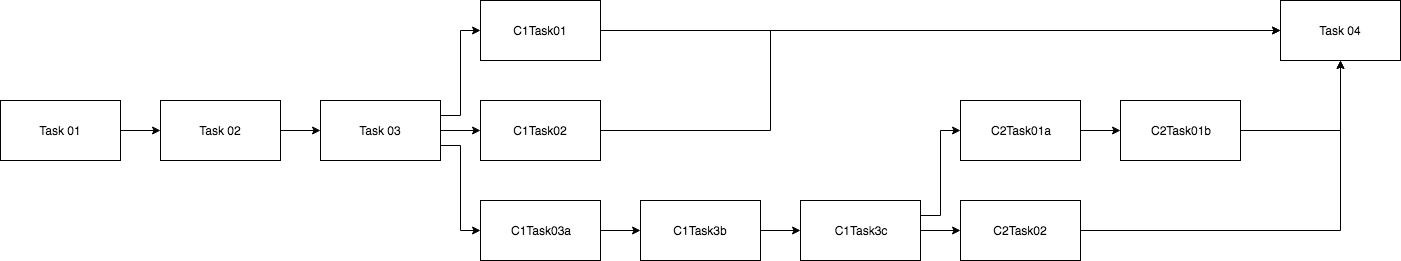

The diagram above was exported from draw.io. Its source (the exported page's mxGraphModel, read from the mxfile embedded in the PNG):
<mxGraphModel dx="1190" dy="744" grid="1" gridSize="10" guides="1" tooltips="1" connect="1" arrows="1" fold="1" page="1" pageScale="1" pageWidth="850" pageHeight="1100" math="0" shadow="0">
  <root>
    <mxCell id="0" />
    <mxCell id="1" parent="0" />
    <mxCell id="R3jOKEMOGDhe_I3BmEnV-9" style="edgeStyle=orthogonalEdgeStyle;rounded=0;orthogonalLoop=1;jettySize=auto;html=1;exitX=1;exitY=0.5;exitDx=0;exitDy=0;entryX=0;entryY=0.5;entryDx=0;entryDy=0;" edge="1" parent="1" source="R3jOKEMOGDhe_I3BmEnV-1" target="R3jOKEMOGDhe_I3BmEnV-2">
      <mxGeometry relative="1" as="geometry" />
    </mxCell>
    <mxCell id="R3jOKEMOGDhe_I3BmEnV-1" value="Task 01" style="rounded=0;whiteSpace=wrap;html=1;" vertex="1" parent="1">
      <mxGeometry x="80" y="140" width="120" height="60" as="geometry" />
    </mxCell>
    <mxCell id="R3jOKEMOGDhe_I3BmEnV-10" style="edgeStyle=orthogonalEdgeStyle;rounded=0;orthogonalLoop=1;jettySize=auto;html=1;exitX=1;exitY=0.5;exitDx=0;exitDy=0;entryX=0;entryY=0.5;entryDx=0;entryDy=0;" edge="1" parent="1" source="R3jOKEMOGDhe_I3BmEnV-2" target="R3jOKEMOGDhe_I3BmEnV-3">
      <mxGeometry relative="1" as="geometry" />
    </mxCell>
    <mxCell id="R3jOKEMOGDhe_I3BmEnV-2" value="Task 02" style="rounded=0;whiteSpace=wrap;html=1;" vertex="1" parent="1">
      <mxGeometry x="240" y="140" width="120" height="60" as="geometry" />
    </mxCell>
    <mxCell id="R3jOKEMOGDhe_I3BmEnV-11" style="edgeStyle=orthogonalEdgeStyle;rounded=0;orthogonalLoop=1;jettySize=auto;html=1;exitX=1;exitY=0.5;exitDx=0;exitDy=0;entryX=0;entryY=0.5;entryDx=0;entryDy=0;" edge="1" parent="1" source="R3jOKEMOGDhe_I3BmEnV-3" target="R3jOKEMOGDhe_I3BmEnV-5">
      <mxGeometry relative="1" as="geometry" />
    </mxCell>
    <mxCell id="R3jOKEMOGDhe_I3BmEnV-12" style="edgeStyle=orthogonalEdgeStyle;rounded=0;orthogonalLoop=1;jettySize=auto;html=1;exitX=1;exitY=0.25;exitDx=0;exitDy=0;entryX=0;entryY=0.5;entryDx=0;entryDy=0;" edge="1" parent="1" source="R3jOKEMOGDhe_I3BmEnV-3" target="R3jOKEMOGDhe_I3BmEnV-4">
      <mxGeometry relative="1" as="geometry" />
    </mxCell>
    <mxCell id="R3jOKEMOGDhe_I3BmEnV-13" style="edgeStyle=orthogonalEdgeStyle;rounded=0;orthogonalLoop=1;jettySize=auto;html=1;exitX=1;exitY=0.75;exitDx=0;exitDy=0;entryX=0;entryY=0.5;entryDx=0;entryDy=0;" edge="1" parent="1" source="R3jOKEMOGDhe_I3BmEnV-3" target="R3jOKEMOGDhe_I3BmEnV-6">
      <mxGeometry relative="1" as="geometry" />
    </mxCell>
    <mxCell id="R3jOKEMOGDhe_I3BmEnV-3" value="Task 03&lt;br&gt;" style="rounded=0;whiteSpace=wrap;html=1;" vertex="1" parent="1">
      <mxGeometry x="400" y="140" width="120" height="60" as="geometry" />
    </mxCell>
    <mxCell id="R3jOKEMOGDhe_I3BmEnV-27" style="edgeStyle=orthogonalEdgeStyle;rounded=0;orthogonalLoop=1;jettySize=auto;html=1;exitX=1;exitY=0.5;exitDx=0;exitDy=0;entryX=0;entryY=0.5;entryDx=0;entryDy=0;" edge="1" parent="1" source="R3jOKEMOGDhe_I3BmEnV-4" target="R3jOKEMOGDhe_I3BmEnV-22">
      <mxGeometry relative="1" as="geometry" />
    </mxCell>
    <mxCell id="R3jOKEMOGDhe_I3BmEnV-4" value="C1Task01" style="rounded=0;whiteSpace=wrap;html=1;" vertex="1" parent="1">
      <mxGeometry x="560" y="40" width="120" height="60" as="geometry" />
    </mxCell>
    <mxCell id="R3jOKEMOGDhe_I3BmEnV-26" style="edgeStyle=orthogonalEdgeStyle;rounded=0;orthogonalLoop=1;jettySize=auto;html=1;exitX=1;exitY=0.5;exitDx=0;exitDy=0;entryX=0;entryY=0.5;entryDx=0;entryDy=0;" edge="1" parent="1" source="R3jOKEMOGDhe_I3BmEnV-5" target="R3jOKEMOGDhe_I3BmEnV-22">
      <mxGeometry relative="1" as="geometry">
        <Array as="points">
          <mxPoint x="850" y="170" />
          <mxPoint x="850" y="70" />
        </Array>
      </mxGeometry>
    </mxCell>
    <mxCell id="R3jOKEMOGDhe_I3BmEnV-5" value="C1Task02" style="rounded=0;whiteSpace=wrap;html=1;" vertex="1" parent="1">
      <mxGeometry x="560" y="140" width="120" height="60" as="geometry" />
    </mxCell>
    <mxCell id="R3jOKEMOGDhe_I3BmEnV-14" style="edgeStyle=orthogonalEdgeStyle;rounded=0;orthogonalLoop=1;jettySize=auto;html=1;exitX=1;exitY=0.5;exitDx=0;exitDy=0;" edge="1" parent="1" source="R3jOKEMOGDhe_I3BmEnV-6" target="R3jOKEMOGDhe_I3BmEnV-7">
      <mxGeometry relative="1" as="geometry" />
    </mxCell>
    <mxCell id="R3jOKEMOGDhe_I3BmEnV-6" value="C1Task03a" style="rounded=0;whiteSpace=wrap;html=1;" vertex="1" parent="1">
      <mxGeometry x="560" y="240" width="120" height="60" as="geometry" />
    </mxCell>
    <mxCell id="R3jOKEMOGDhe_I3BmEnV-15" style="edgeStyle=orthogonalEdgeStyle;rounded=0;orthogonalLoop=1;jettySize=auto;html=1;exitX=1;exitY=0.5;exitDx=0;exitDy=0;entryX=0;entryY=0.5;entryDx=0;entryDy=0;" edge="1" parent="1" source="R3jOKEMOGDhe_I3BmEnV-7" target="R3jOKEMOGDhe_I3BmEnV-8">
      <mxGeometry relative="1" as="geometry" />
    </mxCell>
    <mxCell id="R3jOKEMOGDhe_I3BmEnV-7" value="C1Task3b" style="rounded=0;whiteSpace=wrap;html=1;" vertex="1" parent="1">
      <mxGeometry x="720" y="240" width="120" height="60" as="geometry" />
    </mxCell>
    <mxCell id="R3jOKEMOGDhe_I3BmEnV-19" style="edgeStyle=orthogonalEdgeStyle;rounded=0;orthogonalLoop=1;jettySize=auto;html=1;exitX=1;exitY=0.5;exitDx=0;exitDy=0;entryX=0;entryY=0.5;entryDx=0;entryDy=0;" edge="1" parent="1" source="R3jOKEMOGDhe_I3BmEnV-8" target="R3jOKEMOGDhe_I3BmEnV-18">
      <mxGeometry relative="1" as="geometry" />
    </mxCell>
    <mxCell id="R3jOKEMOGDhe_I3BmEnV-20" style="edgeStyle=orthogonalEdgeStyle;rounded=0;orthogonalLoop=1;jettySize=auto;html=1;exitX=1;exitY=0.25;exitDx=0;exitDy=0;entryX=0;entryY=0.5;entryDx=0;entryDy=0;" edge="1" parent="1" source="R3jOKEMOGDhe_I3BmEnV-8" target="R3jOKEMOGDhe_I3BmEnV-16">
      <mxGeometry relative="1" as="geometry" />
    </mxCell>
    <mxCell id="R3jOKEMOGDhe_I3BmEnV-8" value="C1Task3c" style="rounded=0;whiteSpace=wrap;html=1;" vertex="1" parent="1">
      <mxGeometry x="880" y="240" width="120" height="60" as="geometry" />
    </mxCell>
    <mxCell id="R3jOKEMOGDhe_I3BmEnV-21" style="edgeStyle=orthogonalEdgeStyle;rounded=0;orthogonalLoop=1;jettySize=auto;html=1;exitX=1;exitY=0.5;exitDx=0;exitDy=0;entryX=0;entryY=0.5;entryDx=0;entryDy=0;" edge="1" parent="1" source="R3jOKEMOGDhe_I3BmEnV-16" target="R3jOKEMOGDhe_I3BmEnV-17">
      <mxGeometry relative="1" as="geometry" />
    </mxCell>
    <mxCell id="R3jOKEMOGDhe_I3BmEnV-16" value="C2Task01a" style="rounded=0;whiteSpace=wrap;html=1;" vertex="1" parent="1">
      <mxGeometry x="1040" y="140" width="120" height="60" as="geometry" />
    </mxCell>
    <mxCell id="R3jOKEMOGDhe_I3BmEnV-24" style="edgeStyle=orthogonalEdgeStyle;rounded=0;orthogonalLoop=1;jettySize=auto;html=1;exitX=1;exitY=0.5;exitDx=0;exitDy=0;" edge="1" parent="1" source="R3jOKEMOGDhe_I3BmEnV-17">
      <mxGeometry relative="1" as="geometry">
        <mxPoint x="1420" y="100" as="targetPoint" />
      </mxGeometry>
    </mxCell>
    <mxCell id="R3jOKEMOGDhe_I3BmEnV-17" value="C2Task01b" style="rounded=0;whiteSpace=wrap;html=1;" vertex="1" parent="1">
      <mxGeometry x="1200" y="140" width="120" height="60" as="geometry" />
    </mxCell>
    <mxCell id="R3jOKEMOGDhe_I3BmEnV-23" style="edgeStyle=orthogonalEdgeStyle;rounded=0;orthogonalLoop=1;jettySize=auto;html=1;exitX=1;exitY=0.5;exitDx=0;exitDy=0;entryX=0.5;entryY=1;entryDx=0;entryDy=0;" edge="1" parent="1" source="R3jOKEMOGDhe_I3BmEnV-18" target="R3jOKEMOGDhe_I3BmEnV-22">
      <mxGeometry relative="1" as="geometry" />
    </mxCell>
    <mxCell id="R3jOKEMOGDhe_I3BmEnV-18" value="C2Task02&lt;br&gt;" style="rounded=0;whiteSpace=wrap;html=1;" vertex="1" parent="1">
      <mxGeometry x="1040" y="240" width="120" height="60" as="geometry" />
    </mxCell>
    <mxCell id="R3jOKEMOGDhe_I3BmEnV-22" value="Task 04" style="rounded=0;whiteSpace=wrap;html=1;" vertex="1" parent="1">
      <mxGeometry x="1360" y="40" width="120" height="60" as="geometry" />
    </mxCell>
  </root>
</mxGraphModel>